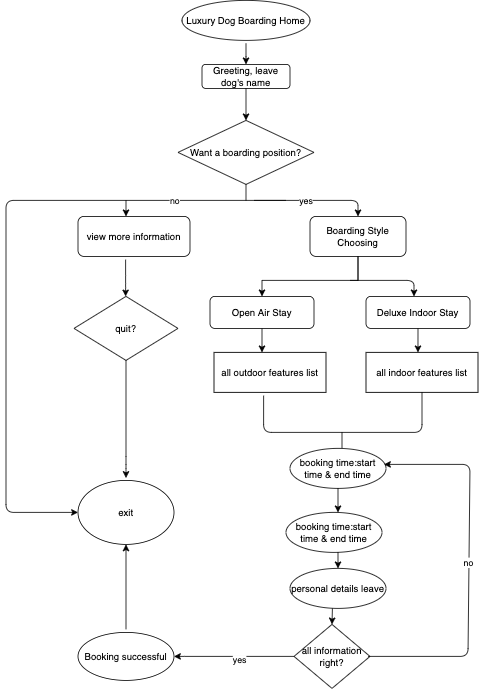

The diagram above was exported from draw.io. Its source (the exported page's mxGraphModel, read from the mxfile embedded in the PNG):
<mxGraphModel dx="752" dy="532" grid="1" gridSize="10" guides="1" tooltips="1" connect="1" arrows="1" fold="1" page="1" pageScale="1" pageWidth="827" pageHeight="1169" math="0" shadow="0">
  <root>
    <mxCell id="0" />
    <mxCell id="1" parent="0" />
    <mxCell id="8qZ-ARMnaWK6L5A4eacc-1" value="Luxury Dog Boarding Home" style="ellipse;whiteSpace=wrap;html=1;" parent="1" vertex="1">
      <mxGeometry x="350" y="60" width="160" height="50" as="geometry" />
    </mxCell>
    <mxCell id="8qZ-ARMnaWK6L5A4eacc-2" value="" style="endArrow=classic;html=1;entryX=0.5;entryY=0;entryDx=0;entryDy=0;" parent="1" edge="1" target="8qZ-ARMnaWK6L5A4eacc-3">
      <mxGeometry width="50" height="50" relative="1" as="geometry">
        <mxPoint x="430" y="114" as="sourcePoint" />
        <mxPoint x="437" y="140" as="targetPoint" />
        <Array as="points">
          <mxPoint x="430" y="130" />
        </Array>
      </mxGeometry>
    </mxCell>
    <mxCell id="8qZ-ARMnaWK6L5A4eacc-3" value="Greeting, leave dog's name" style="rounded=1;whiteSpace=wrap;html=1;" parent="1" vertex="1">
      <mxGeometry x="375" y="140" width="110" height="30" as="geometry" />
    </mxCell>
    <mxCell id="8qZ-ARMnaWK6L5A4eacc-4" value="Want a boarding position?" style="rhombus;whiteSpace=wrap;html=1;" parent="1" vertex="1">
      <mxGeometry x="345" y="210" width="170" height="80" as="geometry" />
    </mxCell>
    <mxCell id="8qZ-ARMnaWK6L5A4eacc-5" value="" style="endArrow=classic;html=1;exitX=0.5;exitY=1;exitDx=0;exitDy=0;entryX=0.5;entryY=0;entryDx=0;entryDy=0;" parent="1" source="8qZ-ARMnaWK6L5A4eacc-3" target="8qZ-ARMnaWK6L5A4eacc-4" edge="1">
      <mxGeometry width="50" height="50" relative="1" as="geometry">
        <mxPoint x="260" y="200" as="sourcePoint" />
        <mxPoint x="240" y="250" as="targetPoint" />
        <Array as="points" />
      </mxGeometry>
    </mxCell>
    <mxCell id="JYGKNh_cMLZESFN7w0zS-2" value="" style="edgeStyle=orthogonalEdgeStyle;rounded=0;orthogonalLoop=1;jettySize=auto;html=1;" edge="1" parent="1" source="8qZ-ARMnaWK6L5A4eacc-8">
      <mxGeometry relative="1" as="geometry">
        <mxPoint x="450" y="430" as="targetPoint" />
        <Array as="points">
          <mxPoint x="570" y="410" />
          <mxPoint x="450" y="410" />
        </Array>
      </mxGeometry>
    </mxCell>
    <mxCell id="8qZ-ARMnaWK6L5A4eacc-8" value="Boarding Style Choosing" style="rounded=1;whiteSpace=wrap;html=1;" parent="1" vertex="1">
      <mxGeometry x="510" y="330" width="120" height="50" as="geometry" />
    </mxCell>
    <mxCell id="8qZ-ARMnaWK6L5A4eacc-10" value="Open Air Stay" style="rounded=1;whiteSpace=wrap;html=1;" parent="1" vertex="1">
      <mxGeometry x="385" y="430" width="130" height="40" as="geometry" />
    </mxCell>
    <mxCell id="8qZ-ARMnaWK6L5A4eacc-11" value="" style="endArrow=classic;html=1;" parent="1" edge="1">
      <mxGeometry width="50" height="50" relative="1" as="geometry">
        <mxPoint x="560" y="410" as="sourcePoint" />
        <mxPoint x="640" y="430" as="targetPoint" />
        <Array as="points">
          <mxPoint x="640" y="410" />
        </Array>
      </mxGeometry>
    </mxCell>
    <mxCell id="8qZ-ARMnaWK6L5A4eacc-12" value="Deluxe Indoor Stay" style="rounded=1;whiteSpace=wrap;html=1;" parent="1" vertex="1">
      <mxGeometry x="580" y="430" width="130" height="40" as="geometry" />
    </mxCell>
    <mxCell id="8qZ-ARMnaWK6L5A4eacc-19" value="booking time:start time &amp;amp; end time" style="ellipse;whiteSpace=wrap;html=1;" parent="1" vertex="1">
      <mxGeometry x="485" y="620" width="120" height="50" as="geometry" />
    </mxCell>
    <mxCell id="JYGKNh_cMLZESFN7w0zS-10" style="endArrow=classic;html=1;fontFamily=Helvetica;fontSize=11;fontColor=#000000;align=center;strokeColor=#000000;edgeStyle=orthogonalEdgeStyle;" edge="1" parent="1">
      <mxGeometry relative="1" as="geometry">
        <mxPoint x="220" y="700" as="targetPoint" />
        <mxPoint x="480" y="310" as="sourcePoint" />
        <Array as="points">
          <mxPoint x="130" y="310" />
        </Array>
      </mxGeometry>
    </mxCell>
    <mxCell id="JYGKNh_cMLZESFN7w0zS-30" value="no" style="edgeLabel;html=1;align=center;verticalAlign=middle;resizable=0;points=[];" vertex="1" connectable="0" parent="JYGKNh_cMLZESFN7w0zS-10">
      <mxGeometry x="-0.1" y="1" relative="1" as="geometry">
        <mxPoint x="209" y="-24" as="offset" />
      </mxGeometry>
    </mxCell>
    <mxCell id="8qZ-ARMnaWK6L5A4eacc-21" value="view more information" style="rounded=1;whiteSpace=wrap;html=1;" parent="1" vertex="1">
      <mxGeometry x="220" y="330" width="140" height="50" as="geometry" />
    </mxCell>
    <mxCell id="8qZ-ARMnaWK6L5A4eacc-22" value="" style="endArrow=classic;html=1;" parent="1" edge="1">
      <mxGeometry width="50" height="50" relative="1" as="geometry">
        <mxPoint x="279.5" y="384" as="sourcePoint" />
        <mxPoint x="279.5" y="430" as="targetPoint" />
        <Array as="points">
          <mxPoint x="279.5" y="414" />
        </Array>
      </mxGeometry>
    </mxCell>
    <mxCell id="Y1ET7JcS8ogpnpPuINdA-1" value="" style="endArrow=classic;html=1;exitX=0.5;exitY=1;exitDx=0;exitDy=0;" parent="1" source="8qZ-ARMnaWK6L5A4eacc-19" edge="1">
      <mxGeometry width="50" height="50" relative="1" as="geometry">
        <mxPoint x="400" y="720" as="sourcePoint" />
        <mxPoint x="545" y="700" as="targetPoint" />
      </mxGeometry>
    </mxCell>
    <mxCell id="Y1ET7JcS8ogpnpPuINdA-2" value="Booking successful" style="ellipse;whiteSpace=wrap;html=1;" parent="1" vertex="1">
      <mxGeometry x="220" y="850" width="120" height="60" as="geometry" />
    </mxCell>
    <mxCell id="Y1ET7JcS8ogpnpPuINdA-3" value="exit" style="ellipse;whiteSpace=wrap;html=1;" parent="1" vertex="1">
      <mxGeometry x="220" y="660" width="120" height="80" as="geometry" />
    </mxCell>
    <mxCell id="Y1ET7JcS8ogpnpPuINdA-5" value="" style="endArrow=classic;html=1;entryX=0.5;entryY=1;entryDx=0;entryDy=0;" parent="1" edge="1" target="Y1ET7JcS8ogpnpPuINdA-3">
      <mxGeometry width="50" height="50" relative="1" as="geometry">
        <mxPoint x="280" y="846" as="sourcePoint" />
        <mxPoint x="300" y="710" as="targetPoint" />
        <Array as="points" />
      </mxGeometry>
    </mxCell>
    <mxCell id="JYGKNh_cMLZESFN7w0zS-3" value="" style="endArrow=none;html=1;entryX=0.5;entryY=1;entryDx=0;entryDy=0;" edge="1" parent="1" target="8qZ-ARMnaWK6L5A4eacc-8">
      <mxGeometry width="50" height="50" relative="1" as="geometry">
        <mxPoint x="570" y="410" as="sourcePoint" />
        <mxPoint x="590" y="380" as="targetPoint" />
      </mxGeometry>
    </mxCell>
    <mxCell id="JYGKNh_cMLZESFN7w0zS-4" value="" style="endArrow=none;html=1;entryX=0.5;entryY=1;entryDx=0;entryDy=0;" edge="1" parent="1" target="8qZ-ARMnaWK6L5A4eacc-4">
      <mxGeometry width="50" height="50" relative="1" as="geometry">
        <mxPoint x="430" y="310" as="sourcePoint" />
        <mxPoint x="460" y="290" as="targetPoint" />
      </mxGeometry>
    </mxCell>
    <mxCell id="JYGKNh_cMLZESFN7w0zS-5" value="" style="endArrow=classic;html=1;" edge="1" parent="1">
      <mxGeometry width="50" height="50" relative="1" as="geometry">
        <mxPoint x="440" y="310" as="sourcePoint" />
        <mxPoint x="570" y="330" as="targetPoint" />
        <Array as="points">
          <mxPoint x="570" y="310" />
        </Array>
      </mxGeometry>
    </mxCell>
    <mxCell id="JYGKNh_cMLZESFN7w0zS-6" value="yes" style="edgeLabel;html=1;align=center;verticalAlign=middle;resizable=0;points=[];" vertex="1" connectable="0" parent="JYGKNh_cMLZESFN7w0zS-5">
      <mxGeometry x="-0.1467" relative="1" as="geometry">
        <mxPoint as="offset" />
      </mxGeometry>
    </mxCell>
    <mxCell id="JYGKNh_cMLZESFN7w0zS-8" value="" style="endArrow=classic;html=1;exitX=0.5;exitY=1;exitDx=0;exitDy=0;" edge="1" parent="1" source="8qZ-ARMnaWK6L5A4eacc-10">
      <mxGeometry width="50" height="50" relative="1" as="geometry">
        <mxPoint x="420" y="520" as="sourcePoint" />
        <mxPoint x="450" y="500" as="targetPoint" />
      </mxGeometry>
    </mxCell>
    <mxCell id="JYGKNh_cMLZESFN7w0zS-11" value="quit?" style="rhombus;whiteSpace=wrap;html=1;" vertex="1" parent="1">
      <mxGeometry x="215" y="430" width="130" height="80" as="geometry" />
    </mxCell>
    <mxCell id="JYGKNh_cMLZESFN7w0zS-12" value="all outdoor features list" style="rounded=0;whiteSpace=wrap;html=1;" vertex="1" parent="1">
      <mxGeometry x="390" y="500" width="140" height="50" as="geometry" />
    </mxCell>
    <mxCell id="JYGKNh_cMLZESFN7w0zS-13" value="all indoor features list" style="rounded=0;whiteSpace=wrap;html=1;" vertex="1" parent="1">
      <mxGeometry x="580" y="500" width="140" height="50" as="geometry" />
    </mxCell>
    <mxCell id="JYGKNh_cMLZESFN7w0zS-14" value="" style="endArrow=classic;html=1;exitX=0.5;exitY=1;exitDx=0;exitDy=0;entryX=0.464;entryY=0;entryDx=0;entryDy=0;entryPerimeter=0;" edge="1" parent="1" source="8qZ-ARMnaWK6L5A4eacc-12" target="JYGKNh_cMLZESFN7w0zS-13">
      <mxGeometry width="50" height="50" relative="1" as="geometry">
        <mxPoint x="460" y="480" as="sourcePoint" />
        <mxPoint x="645" y="490" as="targetPoint" />
        <Array as="points" />
      </mxGeometry>
    </mxCell>
    <mxCell id="JYGKNh_cMLZESFN7w0zS-16" value="" style="endArrow=none;html=1;exitX=0.443;exitY=1.08;exitDx=0;exitDy=0;exitPerimeter=0;" edge="1" parent="1" source="JYGKNh_cMLZESFN7w0zS-12">
      <mxGeometry width="50" height="50" relative="1" as="geometry">
        <mxPoint x="490" y="620" as="sourcePoint" />
        <mxPoint x="550" y="600" as="targetPoint" />
        <Array as="points">
          <mxPoint x="452" y="600" />
        </Array>
      </mxGeometry>
    </mxCell>
    <mxCell id="JYGKNh_cMLZESFN7w0zS-17" value="" style="endArrow=none;html=1;entryX=0.5;entryY=1;entryDx=0;entryDy=0;" edge="1" parent="1" target="JYGKNh_cMLZESFN7w0zS-13">
      <mxGeometry width="50" height="50" relative="1" as="geometry">
        <mxPoint x="550" y="600" as="sourcePoint" />
        <mxPoint x="670" y="560" as="targetPoint" />
        <Array as="points">
          <mxPoint x="650" y="600" />
        </Array>
      </mxGeometry>
    </mxCell>
    <mxCell id="JYGKNh_cMLZESFN7w0zS-18" value="" style="endArrow=none;html=1;" edge="1" parent="1">
      <mxGeometry width="50" height="50" relative="1" as="geometry">
        <mxPoint x="550" y="619" as="sourcePoint" />
        <mxPoint x="550" y="600" as="targetPoint" />
      </mxGeometry>
    </mxCell>
    <mxCell id="JYGKNh_cMLZESFN7w0zS-19" value="booking time:start time &amp;amp; end time" style="ellipse;whiteSpace=wrap;html=1;" vertex="1" parent="1">
      <mxGeometry x="480" y="700" width="120" height="50" as="geometry" />
    </mxCell>
    <mxCell id="JYGKNh_cMLZESFN7w0zS-20" value="personal details leave" style="ellipse;whiteSpace=wrap;html=1;" vertex="1" parent="1">
      <mxGeometry x="485" y="770" width="120" height="50" as="geometry" />
    </mxCell>
    <mxCell id="JYGKNh_cMLZESFN7w0zS-21" value="" style="endArrow=classic;html=1;entryX=0.5;entryY=0;entryDx=0;entryDy=0;" edge="1" parent="1" target="JYGKNh_cMLZESFN7w0zS-20">
      <mxGeometry width="50" height="50" relative="1" as="geometry">
        <mxPoint x="545" y="750" as="sourcePoint" />
        <mxPoint x="570" y="750" as="targetPoint" />
      </mxGeometry>
    </mxCell>
    <mxCell id="JYGKNh_cMLZESFN7w0zS-22" value="all information right?" style="rhombus;whiteSpace=wrap;html=1;" vertex="1" parent="1">
      <mxGeometry x="490" y="840" width="95" height="80" as="geometry" />
    </mxCell>
    <mxCell id="JYGKNh_cMLZESFN7w0zS-23" value="yes" style="endArrow=classic;html=1;exitX=0;exitY=0.5;exitDx=0;exitDy=0;" edge="1" parent="1" source="JYGKNh_cMLZESFN7w0zS-22">
      <mxGeometry x="-0.0942" y="5" width="50" height="50" relative="1" as="geometry">
        <mxPoint x="370" y="910" as="sourcePoint" />
        <mxPoint x="340" y="880" as="targetPoint" />
        <Array as="points">
          <mxPoint x="360" y="880" />
          <mxPoint x="340" y="880" />
        </Array>
        <mxPoint as="offset" />
      </mxGeometry>
    </mxCell>
    <mxCell id="JYGKNh_cMLZESFN7w0zS-25" value="" style="endArrow=classic;html=1;entryX=0.5;entryY=0;entryDx=0;entryDy=0;" edge="1" parent="1" target="JYGKNh_cMLZESFN7w0zS-22">
      <mxGeometry width="50" height="50" relative="1" as="geometry">
        <mxPoint x="538" y="820" as="sourcePoint" />
        <mxPoint x="570" y="820" as="targetPoint" />
      </mxGeometry>
    </mxCell>
    <mxCell id="JYGKNh_cMLZESFN7w0zS-26" value="" style="endArrow=classic;html=1;" edge="1" parent="1">
      <mxGeometry width="50" height="50" relative="1" as="geometry">
        <mxPoint x="582.5" y="880" as="sourcePoint" />
        <mxPoint x="602.5" y="640" as="targetPoint" />
        <Array as="points">
          <mxPoint x="707.5" y="880" />
          <mxPoint x="710" y="640" />
        </Array>
      </mxGeometry>
    </mxCell>
    <mxCell id="JYGKNh_cMLZESFN7w0zS-28" value="no" style="edgeLabel;html=1;align=center;verticalAlign=middle;resizable=0;points=[];" vertex="1" connectable="0" parent="JYGKNh_cMLZESFN7w0zS-26">
      <mxGeometry x="0.0243" y="1" relative="1" as="geometry">
        <mxPoint as="offset" />
      </mxGeometry>
    </mxCell>
    <mxCell id="JYGKNh_cMLZESFN7w0zS-29" value="" style="endArrow=classic;html=1;exitX=0.5;exitY=1;exitDx=0;exitDy=0;" edge="1" parent="1" source="JYGKNh_cMLZESFN7w0zS-11">
      <mxGeometry width="50" height="50" relative="1" as="geometry">
        <mxPoint x="250" y="630" as="sourcePoint" />
        <mxPoint x="280" y="657" as="targetPoint" />
        <Array as="points">
          <mxPoint x="280" y="640" />
        </Array>
      </mxGeometry>
    </mxCell>
    <mxCell id="JYGKNh_cMLZESFN7w0zS-31" value="" style="endArrow=classic;html=1;" edge="1" parent="1">
      <mxGeometry width="50" height="50" relative="1" as="geometry">
        <mxPoint x="280" y="310" as="sourcePoint" />
        <mxPoint x="280" y="330" as="targetPoint" />
      </mxGeometry>
    </mxCell>
  </root>
</mxGraphModel>